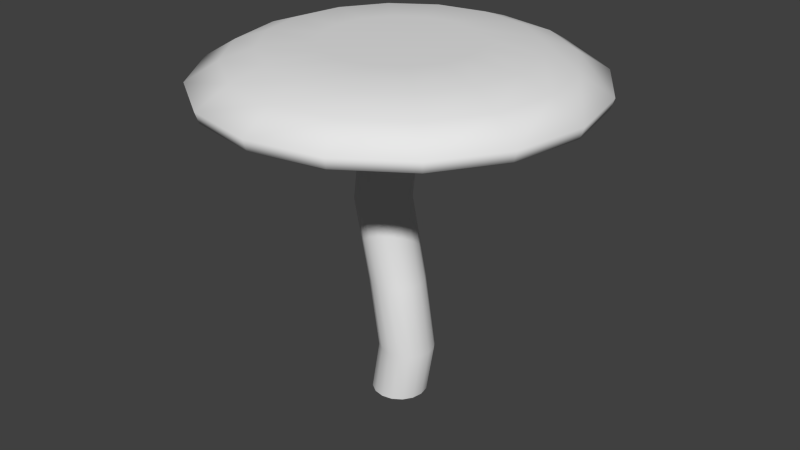 # Source: Mushroom_Small.blend  (saved by Blender 2.76.0; exported with 4.5.12 LTS)
import bpy
from mathutils import Matrix  # noqa: F401  (used for matrix-valued properties, if any)

bpy.ops.wm.read_factory_settings(use_empty=True)
scene = bpy.context.scene
scene.name = 'Scene'

# ---- collections
col_collection_1 = bpy.data.collections.new('Collection 1'); scene.collection.children.link(col_collection_1)

# ---- world
world_world = bpy.data.worlds.new('World'); scene.world = world_world
world_world.color = (0.05088, 0.05088, 0.05088)
world_world.use_sun_shadow = False
world_world.sun_shadow_jitter_overblur = 0.0
world_world.cycles.sampling_method = 'MANUAL'
world_world.cycles.sample_map_resolution = 256

# ---- meshes
me_cylinder = bpy.data.meshes.new('Cylinder')
me_cylinder.from_pydata([(1.173e-08, 0.04164, -0.008232), (-1.274e-09, 0.2842, 0.4868), (0.01594, 0.03847, -0.008232), (0.1088, 0.2626, 0.4868), (0.02945, 0.02945, -0.008232), (0.201, 0.201, 0.4868), (0.03847, 0.01594, -0.008232), (0.2626, 0.1088, 0.4868), (0.04164, 5.084e-10, -0.008232), (0.2842, -1.281e-08, 0.4868), (0.03847, -0.01594, -0.008232), (0.2626, -0.1088, 0.4868), (0.02945, -0.02945, -0.008232), (0.201, -0.201, 0.4868), (0.01594, -0.03847, -0.008232), (0.1088, -0.2626, 0.4868), (1.801e-08, -0.04164, -0.008232), (4.164e-08, -0.2842, 0.4868), (-0.01594, -0.03847, -0.008232), (-0.1088, -0.2626, 0.4868), (-0.02945, -0.02945, -0.008232), (-0.201, -0.201, 0.4868), (-0.03847, -0.01594, -0.008232), (-0.2626, -0.1088, 0.4868), (-0.04164, 2.825e-09, -0.008232), (-0.2842, 3.007e-09, 0.4868), (-0.03847, 0.01594, -0.008232), (-0.2626, 0.1088, 0.4868), (-0.02945, 0.02945, -0.008232), (-0.201, 0.201, 0.4868), (-0.01594, 0.03847, -0.008232), (-0.1088, 0.2626, 0.4868), (0.0, 0.25, 0.4611), (0.09567, 0.231, 0.4611), (0.1768, 0.1768, 0.4611), (0.231, 0.09567, 0.4611), (0.25, -1.093e-08, 0.4611), (0.231, -0.09567, 0.4611), (0.1768, -0.1768, 0.4611), (0.09567, -0.231, 0.4611), (3.775e-08, -0.25, 0.4611), (-0.09567, -0.231, 0.4611), (-0.1768, -0.1768, 0.4611), (-0.231, -0.09567, 0.4611), (-0.25, 2.981e-09, 0.4611), (-0.231, 0.09567, 0.4611), (-0.1768, 0.1768, 0.4611), (-0.09567, 0.231, 0.4611), (0.01594, 0.03847, 0.4751), (0.02945, 0.02945, 0.4751), (0.03847, 0.01594, 0.4751), (0.04164, 5.084e-10, 0.4751), (0.03847, -0.01594, 0.4751), (0.02945, -0.02945, 0.4751), (0.01594, -0.03847, 0.4751), (1.801e-08, -0.04164, 0.4751), (-0.01594, -0.03847, 0.4751), (-0.02945, -0.02945, 0.4751), (-0.03847, -0.01594, 0.4751), (-0.04164, 2.825e-09, 0.4751), (-0.03847, 0.01594, 0.4751), (-0.02945, 0.02945, 0.4751), (-0.01594, 0.03847, 0.4751), (1.173e-08, 0.04164, 0.4751), (8.536e-10, 0.2374, 0.5152), (0.09084, 0.2193, 0.5152), (0.1679, 0.1679, 0.5152), (0.2193, 0.09084, 0.5152), (0.2374, -1.07e-08, 0.5152), (0.2193, -0.09084, 0.5152), (0.1679, -0.1679, 0.5152), (0.09084, -0.2193, 0.5152), (3.67e-08, -0.2374, 0.5152), (-0.09084, -0.2193, 0.5152), (-0.1679, -0.1679, 0.5152), (-0.2193, -0.09084, 0.5152), (-0.2374, 2.511e-09, 0.5152), (-0.2193, 0.09084, 0.5152), (-0.1679, 0.1679, 0.5152), (-0.09084, 0.2193, 0.5152), (3.982e-09, 0.1893, 0.5317), (0.07244, 0.1749, 0.5317), (0.1339, 0.1339, 0.5317), (0.1749, 0.07244, 0.5317), (0.1893, -7.963e-09, 0.5317), (0.1749, -0.07244, 0.5317), (0.1339, -0.1339, 0.5317), (0.07244, -0.1749, 0.5317), (3.257e-08, -0.1893, 0.5317), (-0.07244, -0.1749, 0.5317), (-0.1339, -0.1339, 0.5317), (-0.1749, -0.07244, 0.5317), (-0.1893, 2.569e-09, 0.5317), (-0.1749, 0.07244, 0.5317), (-0.1339, 0.1339, 0.5317), (-0.07244, 0.1749, 0.5317), (1.17e-08, 0.1098, 0.5363), (0.04202, 0.1015, 0.5363), (0.07765, 0.07765, 0.5363), (0.1015, 0.04202, 0.5363), (0.1098, -4.228e-09, 0.5363), (0.1015, -0.04202, 0.5363), (0.07765, -0.07765, 0.5363), (0.04202, -0.1015, 0.5363), (2.828e-08, -0.1098, 0.5363), (-0.04202, -0.1015, 0.5363), (-0.07765, -0.07765, 0.5363), (-0.1015, -0.04202, 0.5363), (-0.1098, 1.881e-09, 0.5363), (-0.1015, 0.04202, 0.5363), (-0.07765, 0.07765, 0.5363), (-0.04202, 0.1015, 0.5363), (2.084e-08, 0.0, 0.5363), (-0.003397, 0.03847, 0.3921), (0.01011, 0.02945, 0.3921), (0.01914, 0.01594, 0.3921), (0.02231, 5.084e-10, 0.3921), (0.01914, -0.01594, 0.3921), (0.01011, -0.02945, 0.3921), (-0.003397, -0.03847, 0.3921), (-0.01933, -0.04164, 0.3921), (-0.03527, -0.03847, 0.3921), (-0.04878, -0.02945, 0.3921), (-0.05781, -0.01594, 0.3921), (-0.06097, 2.825e-09, 0.3921), (-0.05781, 0.01594, 0.3921), (-0.04878, 0.02945, 0.3921), (-0.03527, 0.03847, 0.3921), (-0.01933, 0.04164, 0.3921), (-0.01459, 0.03847, 0.2995), (-0.001078, 0.02945, 0.2995), (0.007949, 0.01594, 0.2995), (0.01112, 5.084e-10, 0.2995), (0.007949, -0.01594, 0.2995), (-0.001078, -0.02945, 0.2995), (-0.01459, -0.03847, 0.2995), (-0.03052, -0.04164, 0.2995), (-0.04646, -0.03847, 0.2995), (-0.05997, -0.02945, 0.2995), (-0.069, -0.01594, 0.2995), (-0.07217, 2.825e-09, 0.2995), (-0.069, 0.01594, 0.2995), (-0.05997, 0.02945, 0.2995), (-0.04646, 0.03847, 0.2995), (-0.03052, 0.04164, 0.2995), (0.0113, 0.03847, 0.1795), (0.02481, 0.02945, 0.1795), (0.03384, 0.01594, 0.1795), (0.03701, 5.084e-10, 0.1795), (0.03384, -0.01594, 0.1795), (0.02481, -0.02945, 0.1795), (0.0113, -0.03847, 0.1795), (-0.004633, -0.04164, 0.1795), (-0.02057, -0.03847, 0.1795), (-0.03408, -0.02945, 0.1795), (-0.0431, -0.01594, 0.1795), (-0.04627, 2.825e-09, 0.1795), (-0.0431, 0.01594, 0.1795), (-0.03408, 0.02945, 0.1795), (-0.02057, 0.03847, 0.1795), (-0.004633, 0.04164, 0.1795), (0.02978, 0.03847, 0.07249), (0.04329, 0.02945, 0.07249), (0.05232, 0.01594, 0.07249), (0.05549, 5.084e-10, 0.07249), (0.05232, -0.01594, 0.07249), (0.04329, -0.02945, 0.07249), (0.02978, -0.03847, 0.07249), (0.01385, -0.04164, 0.07249), (-0.002087, -0.03847, 0.07249), (-0.0156, -0.02945, 0.07249), (-0.02462, -0.01594, 0.07249), (-0.02779, 2.825e-09, 0.07249), (-0.02462, 0.01594, 0.07249), (-0.0156, 0.02945, 0.07249), (-0.002086, 0.03847, 0.07249), (0.01385, 0.04164, 0.07249), (-1.765e-09, 0.2788, 0.4705), (0.1067, 0.2576, 0.4705), (0.1971, 0.1971, 0.4705), (0.2576, 0.1067, 0.4705), (0.2788, -1.259e-08, 0.4705), (0.2576, -0.1067, 0.4705), (0.1971, -0.1971, 0.4705), (0.1067, -0.2576, 0.4705), (4.033e-08, -0.2788, 0.4705), (-0.1067, -0.2576, 0.4705), (-0.1971, -0.1971, 0.4705), (-0.2576, -0.1067, 0.4705), (-0.2788, 2.921e-09, 0.4705), (-0.2576, 0.1067, 0.4705), (-0.1971, 0.1971, 0.4705), (-0.1067, 0.2576, 0.4705)], [], [(177, 1, 3, 178), (178, 3, 5, 179), (179, 5, 7, 180), (180, 7, 9, 181), (181, 9, 11, 182), (182, 11, 13, 183), (183, 13, 15, 184), (184, 15, 17, 185), (185, 17, 19, 186), (186, 19, 21, 187), (187, 21, 23, 188), (188, 23, 25, 189), (189, 25, 27, 190), (190, 27, 29, 191), (192, 31, 1, 177), (191, 29, 31, 192), (61, 46, 47, 62), (62, 47, 32, 63), (60, 45, 46, 61), (59, 44, 45, 60), (58, 43, 44, 59), (57, 42, 43, 58), (56, 41, 42, 57), (55, 40, 41, 56), (54, 39, 40, 55), (53, 38, 39, 54), (52, 37, 38, 53), (51, 36, 37, 52), (50, 35, 36, 51), (49, 34, 35, 50), (48, 33, 34, 49), (63, 32, 33, 48), (128, 63, 48, 113), (113, 48, 49, 114), (114, 49, 50, 115), (115, 50, 51, 116), (116, 51, 52, 117), (117, 52, 53, 118), (118, 53, 54, 119), (119, 54, 55, 120), (120, 55, 56, 121), (121, 56, 57, 122), (122, 57, 58, 123), (123, 58, 59, 124), (124, 59, 60, 125), (125, 60, 61, 126), (127, 62, 63, 128), (126, 61, 62, 127), (13, 11, 69, 70), (23, 21, 74, 75), (1, 31, 79, 64), (9, 7, 67, 68), (19, 17, 72, 73), (29, 27, 77, 78), (5, 3, 65, 66), (15, 13, 70, 71), (25, 23, 75, 76), (11, 9, 68, 69), (21, 19, 73, 74), (31, 29, 78, 79), (7, 5, 66, 67), (17, 15, 71, 72), (3, 1, 64, 65), (27, 25, 76, 77), (73, 72, 88, 89), (66, 65, 81, 82), (74, 73, 89, 90), (67, 66, 82, 83), (75, 74, 90, 91), (68, 67, 83, 84), (76, 75, 91, 92), (69, 68, 84, 85), (77, 76, 92, 93), (70, 69, 85, 86), (78, 77, 93, 94), (71, 70, 86, 87), (79, 78, 94, 95), (72, 71, 87, 88), (65, 64, 80, 81), (64, 79, 95, 80), (94, 93, 109, 110), (87, 86, 102, 103), (95, 94, 110, 111), (88, 87, 103, 104), (81, 80, 96, 97), (80, 95, 111, 96), (89, 88, 104, 105), (82, 81, 97, 98), (90, 89, 105, 106), (83, 82, 98, 99), (91, 90, 106, 107), (84, 83, 99, 100), (92, 91, 107, 108), (85, 84, 100, 101), (93, 92, 108, 109), (86, 85, 101, 102), (108, 107, 112), (101, 100, 112), (109, 108, 112), (102, 101, 112), (110, 109, 112), (103, 102, 112), (111, 110, 112), (104, 103, 112), (97, 96, 112), (96, 111, 112), (105, 104, 112), (98, 97, 112), (106, 105, 112), (99, 98, 112), (107, 106, 112), (100, 99, 112), (142, 126, 127, 143), (143, 127, 128, 144), (141, 125, 126, 142), (140, 124, 125, 141), (139, 123, 124, 140), (138, 122, 123, 139), (137, 121, 122, 138), (136, 120, 121, 137), (135, 119, 120, 136), (134, 118, 119, 135), (133, 117, 118, 134), (132, 116, 117, 133), (131, 115, 116, 132), (130, 114, 115, 131), (129, 113, 114, 130), (144, 128, 113, 129), (160, 144, 129, 145), (145, 129, 130, 146), (146, 130, 131, 147), (147, 131, 132, 148), (148, 132, 133, 149), (149, 133, 134, 150), (150, 134, 135, 151), (151, 135, 136, 152), (152, 136, 137, 153), (153, 137, 138, 154), (154, 138, 139, 155), (155, 139, 140, 156), (156, 140, 141, 157), (157, 141, 142, 158), (159, 143, 144, 160), (158, 142, 143, 159), (174, 158, 159, 175), (175, 159, 160, 176), (173, 157, 158, 174), (172, 156, 157, 173), (171, 155, 156, 172), (170, 154, 155, 171), (169, 153, 154, 170), (168, 152, 153, 169), (167, 151, 152, 168), (166, 150, 151, 167), (165, 149, 150, 166), (164, 148, 149, 165), (163, 147, 148, 164), (162, 146, 147, 163), (161, 145, 146, 162), (176, 160, 145, 161), (0, 176, 161, 2), (2, 161, 162, 4), (4, 162, 163, 6), (6, 163, 164, 8), (8, 164, 165, 10), (10, 165, 166, 12), (12, 166, 167, 14), (14, 167, 168, 16), (16, 168, 169, 18), (18, 169, 170, 20), (20, 170, 171, 22), (22, 171, 172, 24), (24, 172, 173, 26), (26, 173, 174, 28), (30, 175, 176, 0), (28, 174, 175, 30), (46, 191, 192, 47), (47, 192, 177, 32), (45, 190, 191, 46), (44, 189, 190, 45), (43, 188, 189, 44), (42, 187, 188, 43), (41, 186, 187, 42), (40, 185, 186, 41), (39, 184, 185, 40), (38, 183, 184, 39), (37, 182, 183, 38), (36, 181, 182, 37), (35, 180, 181, 36), (34, 179, 180, 35), (33, 178, 179, 34), (32, 177, 178, 33)])
me_cylinder.polygons.foreach_set('use_smooth', [True] * 192)
_uv = me_cylinder.uv_layers.new(name='UVMap')
_uv.uv.foreach_set('vector', [0.3852, 0.05138, 0.394, 0.03841, 0.4647, 0.1091, 0.4516, 0.1177, 0.4516, 0.1177, 0.4647, 0.1091, 0.503, 0.2015, 0.4876, 0.2045, 0.4876, 0.2045, 0.503, 0.2015, 0.503, 0.3016, 0.4876, 0.2984, 0.4876, 0.2984, 0.503, 0.3016, 0.4647, 0.394, 0.4517, 0.3852, 0.4517, 0.3852, 0.4647, 0.394, 0.394, 0.4647, 0.3854, 0.4516, 0.3854, 0.4516, 0.394, 0.4647, 0.3016, 0.503, 0.2986, 0.4876, 0.2986, 0.4876, 0.3016, 0.503, 0.2015, 0.503, 0.2047, 0.4876, 0.2047, 0.4876, 0.2015, 0.503, 0.1091, 0.4647, 0.1179, 0.4517, 0.1179, 0.4517, 0.1091, 0.4647, 0.03841, 0.394, 0.0515, 0.3854, 0.0515, 0.3854, 0.03841, 0.394, 0.0001317, 0.3016, 0.01553, 0.2986, 0.01553, 0.2986, 0.0001317, 0.3016, 0.000132, 0.2015, 0.01548, 0.2047, 0.01548, 0.2047, 0.000132, 0.2015, 0.03841, 0.1091, 0.05138, 0.1179, 0.05138, 0.1179, 0.03841, 0.1091, 0.1091, 0.03841, 0.1177, 0.05151, 0.1177, 0.05151, 0.1091, 0.03841, 0.2015, 0.0001328, 0.2045, 0.01553, 0.2984, 0.01548, 0.3016, 0.0001317, 0.394, 0.03841, 0.3852, 0.05138, 0.2045, 0.01553, 0.2015, 0.0001328, 0.3016, 0.0001317, 0.2984, 0.01548, 0.2445, 0.2166, 0.2095, 0.04152, 0.2931, 0.04143, 0.2585, 0.2165, 0.2585, 0.2165, 0.2931, 0.04143, 0.3704, 0.07334, 0.2713, 0.2219, 0.2317, 0.2219, 0.1324, 0.07359, 0.2095, 0.04152, 0.2445, 0.2166, 0.2219, 0.2318, 0.07334, 0.1327, 0.1324, 0.07359, 0.2317, 0.2219, 0.2165, 0.2447, 0.04143, 0.21, 0.07334, 0.1327, 0.2219, 0.2318, 0.2166, 0.2586, 0.04152, 0.2936, 0.04143, 0.21, 0.2165, 0.2447, 0.2219, 0.2714, 0.07359, 0.3707, 0.04152, 0.2936, 0.2166, 0.2586, 0.2318, 0.2813, 0.1327, 0.4298, 0.07359, 0.3707, 0.2219, 0.2714, 0.2447, 0.2866, 0.21, 0.4617, 0.1327, 0.4298, 0.2318, 0.2813, 0.2586, 0.2865, 0.2936, 0.4616, 0.21, 0.4617, 0.2447, 0.2866, 0.2714, 0.2812, 0.3707, 0.4295, 0.2936, 0.4616, 0.2586, 0.2865, 0.2813, 0.2713, 0.4298, 0.3704, 0.3707, 0.4295, 0.2714, 0.2812, 0.2866, 0.2585, 0.4617, 0.2931, 0.4298, 0.3704, 0.2813, 0.2713, 0.2865, 0.2445, 0.4616, 0.2095, 0.4617, 0.2931, 0.2866, 0.2585, 0.2812, 0.2317, 0.4295, 0.1324, 0.4616, 0.2095, 0.2865, 0.2445, 0.2713, 0.2219, 0.3704, 0.07334, 0.4295, 0.1324, 0.2812, 0.2317, 0.8931, 0.1881, 0.9672, 0.1923, 0.9695, 0.2065, 0.8949, 0.2018, 0.8949, 0.2018, 0.9695, 0.2065, 0.9712, 0.2208, 0.8962, 0.2158, 0.8962, 0.2158, 0.9712, 0.2208, 0.972, 0.235, 0.8968, 0.2299, 0.8968, 0.2299, 0.972, 0.235, 0.9717, 0.2494, 0.8965, 0.2443, 0.8964, 0.02502, 0.9717, 0.01988, 0.972, 0.03425, 0.8968, 0.03937, 0.8968, 0.03937, 0.972, 0.03425, 0.9712, 0.04852, 0.8963, 0.05353, 0.8963, 0.05353, 0.9712, 0.04852, 0.9695, 0.06273, 0.895, 0.06747, 0.895, 0.06747, 0.9695, 0.06273, 0.9672, 0.07692, 0.8933, 0.08119, 0.8933, 0.08119, 0.9672, 0.07692, 0.9649, 0.09116, 0.8916, 0.09471, 0.8916, 0.09471, 0.9649, 0.09116, 0.963, 0.1055, 0.8901, 0.1081, 0.8901, 0.1081, 0.963, 0.1055, 0.9617, 0.12, 0.8891, 0.1213, 0.8891, 0.1213, 0.9617, 0.12, 0.9614, 0.1346, 0.8886, 0.1346, 0.8886, 0.1346, 0.9614, 0.1346, 0.9617, 0.1492, 0.889, 0.1478, 0.889, 0.1478, 0.9617, 0.1492, 0.963, 0.1637, 0.89, 0.1611, 0.8914, 0.1745, 0.9649, 0.1781, 0.9672, 0.1923, 0.8931, 0.1881, 0.89, 0.1611, 0.963, 0.1637, 0.9649, 0.1781, 0.8914, 0.1745, 0.9938, 0.6115, 0.9938, 0.7366, 0.9339, 0.725, 0.934, 0.6237, 0.5013, 0.4075, 0.6169, 0.3596, 0.6291, 0.4195, 0.5355, 0.4581, 0.5013, 0.9406, 0.4129, 0.8521, 0.4635, 0.818, 0.535, 0.8896, 0.9459, 0.8521, 0.8575, 0.9406, 0.8233, 0.89, 0.895, 0.8185, 0.7419, 0.3596, 0.8575, 0.4075, 0.8238, 0.4584, 0.7303, 0.4196, 0.365, 0.7366, 0.365, 0.6115, 0.4249, 0.6231, 0.4248, 0.7244, 0.7419, 0.9885, 0.6169, 0.9885, 0.6285, 0.9285, 0.7297, 0.9286, 0.9459, 0.4959, 0.9938, 0.6115, 0.934, 0.6237, 0.8953, 0.5301, 0.4129, 0.4959, 0.5013, 0.4075, 0.5355, 0.4581, 0.4638, 0.5296, 0.9938, 0.7366, 0.9459, 0.8521, 0.895, 0.8185, 0.9339, 0.725, 0.6169, 0.3596, 0.7419, 0.3596, 0.7303, 0.4196, 0.6291, 0.4195, 0.4129, 0.8521, 0.365, 0.7366, 0.4248, 0.7244, 0.4635, 0.818, 0.8575, 0.9406, 0.7419, 0.9885, 0.7297, 0.9286, 0.8233, 0.89, 0.8575, 0.4075, 0.9459, 0.4959, 0.8953, 0.5301, 0.8238, 0.4584, 0.6169, 0.9885, 0.5013, 0.9406, 0.535, 0.8896, 0.6285, 0.9285, 0.365, 0.6115, 0.4129, 0.4959, 0.4638, 0.5296, 0.4249, 0.6231, 0.7303, 0.4196, 0.8238, 0.4584, 0.7932, 0.5045, 0.7197, 0.4739, 0.7297, 0.9286, 0.6285, 0.9285, 0.6391, 0.8742, 0.7188, 0.8744, 0.6291, 0.4195, 0.7303, 0.4196, 0.7197, 0.4739, 0.64, 0.4737, 0.8233, 0.89, 0.7297, 0.9286, 0.7188, 0.8744, 0.7925, 0.844, 0.5355, 0.4581, 0.6291, 0.4195, 0.64, 0.4737, 0.5663, 0.504, 0.895, 0.8185, 0.8233, 0.89, 0.7925, 0.844, 0.8489, 0.7878, 0.4638, 0.5296, 0.5355, 0.4581, 0.5663, 0.504, 0.5099, 0.5603, 0.9339, 0.725, 0.895, 0.8185, 0.8489, 0.7878, 0.8796, 0.7143, 0.4249, 0.6231, 0.4638, 0.5296, 0.5099, 0.5603, 0.4792, 0.6338, 0.934, 0.6237, 0.9339, 0.725, 0.8796, 0.7143, 0.8797, 0.6346, 0.4248, 0.7244, 0.4249, 0.6231, 0.4792, 0.6338, 0.4791, 0.7134, 0.8953, 0.5301, 0.934, 0.6237, 0.8797, 0.6346, 0.8494, 0.561, 0.4635, 0.818, 0.4248, 0.7244, 0.4791, 0.7134, 0.5094, 0.7871, 0.8238, 0.4584, 0.8953, 0.5301, 0.8494, 0.561, 0.7932, 0.5045, 0.6285, 0.9285, 0.535, 0.8896, 0.5656, 0.8436, 0.6391, 0.8742, 0.535, 0.8896, 0.4635, 0.818, 0.5094, 0.7871, 0.5656, 0.8436, 0.4791, 0.7134, 0.4792, 0.6338, 0.5633, 0.6506, 0.5632, 0.6968, 0.8494, 0.561, 0.8797, 0.6346, 0.7956, 0.6513, 0.778, 0.6085, 0.5094, 0.7871, 0.4791, 0.7134, 0.5632, 0.6968, 0.5808, 0.7396, 0.7932, 0.5045, 0.8494, 0.561, 0.778, 0.6085, 0.7454, 0.5758, 0.6391, 0.8742, 0.5656, 0.8436, 0.6134, 0.7723, 0.656, 0.7901, 0.5656, 0.8436, 0.5094, 0.7871, 0.5808, 0.7396, 0.6134, 0.7723, 0.7197, 0.4739, 0.7932, 0.5045, 0.7454, 0.5758, 0.7028, 0.558, 0.7188, 0.8744, 0.6391, 0.8742, 0.656, 0.7901, 0.7022, 0.7902, 0.64, 0.4737, 0.7197, 0.4739, 0.7028, 0.558, 0.6566, 0.5579, 0.7925, 0.844, 0.7188, 0.8744, 0.7022, 0.7902, 0.7449, 0.7727, 0.5663, 0.504, 0.64, 0.4737, 0.6566, 0.5579, 0.6139, 0.5754, 0.8489, 0.7878, 0.7925, 0.844, 0.7449, 0.7727, 0.7777, 0.7401, 0.5099, 0.5603, 0.5663, 0.504, 0.6139, 0.5754, 0.5811, 0.608, 0.8796, 0.7143, 0.8489, 0.7878, 0.7777, 0.7401, 0.7955, 0.6974, 0.4792, 0.6338, 0.5099, 0.5603, 0.5811, 0.608, 0.5633, 0.6506, 0.8797, 0.6346, 0.8796, 0.7143, 0.7955, 0.6974, 0.7956, 0.6513, 0.5811, 0.608, 0.6139, 0.5754, 0.6794, 0.674, 0.7955, 0.6974, 0.7777, 0.7401, 0.6794, 0.674, 0.5633, 0.6506, 0.5811, 0.608, 0.6794, 0.674, 0.7956, 0.6513, 0.7955, 0.6974, 0.6794, 0.674, 0.5632, 0.6968, 0.5633, 0.6506, 0.6794, 0.674, 0.778, 0.6085, 0.7956, 0.6513, 0.6794, 0.674, 0.5808, 0.7396, 0.5632, 0.6968, 0.6794, 0.674, 0.7454, 0.5758, 0.778, 0.6085, 0.6794, 0.674, 0.656, 0.7901, 0.6134, 0.7723, 0.6794, 0.674, 0.6134, 0.7723, 0.5808, 0.7396, 0.6794, 0.674, 0.7028, 0.558, 0.7454, 0.5758, 0.6794, 0.674, 0.7022, 0.7902, 0.656, 0.7901, 0.6794, 0.674, 0.6566, 0.5579, 0.7028, 0.558, 0.6794, 0.674, 0.7449, 0.7727, 0.7022, 0.7902, 0.6794, 0.674, 0.6139, 0.5754, 0.6566, 0.5579, 0.6794, 0.674, 0.7777, 0.7401, 0.7449, 0.7727, 0.6794, 0.674, 0.8164, 0.1592, 0.89, 0.1611, 0.8914, 0.1745, 0.8161, 0.1717, 0.8161, 0.1717, 0.8914, 0.1745, 0.8931, 0.1881, 0.8156, 0.1847, 0.8165, 0.1468, 0.889, 0.1478, 0.89, 0.1611, 0.8164, 0.1592, 0.8166, 0.1347, 0.8886, 0.1346, 0.889, 0.1478, 0.8165, 0.1468, 0.8166, 0.1225, 0.8891, 0.1213, 0.8886, 0.1346, 0.8166, 0.1347, 0.8166, 0.1102, 0.8901, 0.1081, 0.8891, 0.1213, 0.8166, 0.1225, 0.8163, 0.09761, 0.8916, 0.09471, 0.8901, 0.1081, 0.8166, 0.1102, 0.8158, 0.0846, 0.8933, 0.08119, 0.8916, 0.09471, 0.8163, 0.09761, 0.8153, 0.07115, 0.895, 0.06747, 0.8933, 0.08119, 0.8158, 0.0846, 0.8149, 0.05726, 0.8963, 0.05353, 0.895, 0.06747, 0.8153, 0.07115, 0.8143, 0.04302, 0.8968, 0.03937, 0.8963, 0.05353, 0.8149, 0.05726, 0.8142, 0.02879, 0.8964, 0.02502, 0.8968, 0.03937, 0.8143, 0.04302, 0.8144, 0.2262, 0.8968, 0.2299, 0.8965, 0.2443, 0.8144, 0.2404, 0.8147, 0.212, 0.8962, 0.2158, 0.8968, 0.2299, 0.8144, 0.2262, 0.8151, 0.1981, 0.8949, 0.2018, 0.8962, 0.2158, 0.8147, 0.212, 0.8156, 0.1847, 0.8931, 0.1881, 0.8949, 0.2018, 0.8151, 0.1981, 0.712, 0.1912, 0.8156, 0.1847, 0.8151, 0.1981, 0.7101, 0.2052, 0.7101, 0.2052, 0.8151, 0.1981, 0.8147, 0.212, 0.7087, 0.2191, 0.7087, 0.2191, 0.8147, 0.212, 0.8144, 0.2262, 0.7081, 0.2331, 0.7081, 0.2331, 0.8144, 0.2262, 0.8144, 0.2404, 0.7083, 0.2472, 0.7081, 0.02216, 0.8142, 0.02879, 0.8143, 0.04302, 0.7078, 0.03629, 0.7078, 0.03629, 0.8143, 0.04302, 0.8149, 0.05726, 0.7085, 0.05029, 0.7085, 0.05029, 0.8149, 0.05726, 0.8153, 0.07115, 0.7099, 0.06431, 0.7099, 0.06431, 0.8153, 0.07115, 0.8158, 0.0846, 0.7119, 0.07833, 0.7119, 0.07833, 0.8158, 0.0846, 0.8163, 0.09761, 0.7139, 0.09238, 0.7139, 0.09238, 0.8163, 0.09761, 0.8166, 0.1102, 0.7157, 0.1065, 0.7157, 0.1065, 0.8166, 0.1102, 0.8166, 0.1225, 0.7169, 0.1206, 0.7169, 0.1206, 0.8166, 0.1225, 0.8166, 0.1347, 0.7173, 0.1348, 0.7173, 0.1348, 0.8166, 0.1347, 0.8165, 0.1468, 0.717, 0.149, 0.717, 0.149, 0.8165, 0.1468, 0.8164, 0.1592, 0.7158, 0.1631, 0.714, 0.1772, 0.8161, 0.1717, 0.8156, 0.1847, 0.712, 0.1912, 0.7158, 0.1631, 0.8164, 0.1592, 0.8161, 0.1717, 0.714, 0.1772, 0.6166, 0.1662, 0.7158, 0.1631, 0.714, 0.1772, 0.6164, 0.1813, 0.6164, 0.1813, 0.714, 0.1772, 0.712, 0.1912, 0.6162, 0.196, 0.6168, 0.1506, 0.717, 0.149, 0.7158, 0.1631, 0.6166, 0.1662, 0.6167, 0.1348, 0.7173, 0.1348, 0.717, 0.149, 0.6168, 0.1506, 0.6166, 0.119, 0.7169, 0.1206, 0.7173, 0.1348, 0.6167, 0.1348, 0.6162, 0.1034, 0.7157, 0.1065, 0.7169, 0.1206, 0.6166, 0.119, 0.6159, 0.08822, 0.7139, 0.09238, 0.7157, 0.1065, 0.6162, 0.1034, 0.6157, 0.07353, 0.7119, 0.07833, 0.7139, 0.09238, 0.6159, 0.08822, 0.6154, 0.05927, 0.7099, 0.06431, 0.7119, 0.07833, 0.6157, 0.07353, 0.6152, 0.04531, 0.7085, 0.05029, 0.7099, 0.06431, 0.6154, 0.05927, 0.6152, 0.03153, 0.7078, 0.03629, 0.7085, 0.05029, 0.6152, 0.04531, 0.6149, 0.0177, 0.7081, 0.02216, 0.7078, 0.03629, 0.6152, 0.03153, 0.6153, 0.2381, 0.7081, 0.2331, 0.7083, 0.2472, 0.615, 0.2519, 0.6156, 0.2242, 0.7087, 0.2191, 0.7081, 0.2331, 0.6153, 0.2381, 0.6159, 0.2103, 0.7101, 0.2052, 0.7087, 0.2191, 0.6156, 0.2242, 0.6162, 0.196, 0.712, 0.1912, 0.7101, 0.2052, 0.6159, 0.2103, 0.5451, 0.1893, 0.6162, 0.196, 0.6159, 0.2103, 0.546, 0.2031, 0.546, 0.2031, 0.6159, 0.2103, 0.6156, 0.2242, 0.5465, 0.217, 0.5465, 0.217, 0.6156, 0.2242, 0.6153, 0.2381, 0.5463, 0.231, 0.5463, 0.231, 0.6153, 0.2381, 0.615, 0.2519, 0.5454, 0.2451, 0.5451, 0.0247, 0.6149, 0.0177, 0.6152, 0.03153, 0.5461, 0.03876, 0.5461, 0.03876, 0.6152, 0.03153, 0.6152, 0.04531, 0.5462, 0.05273, 0.5462, 0.05273, 0.6152, 0.04531, 0.6154, 0.05927, 0.5458, 0.06662, 0.5458, 0.06662, 0.6154, 0.05927, 0.6157, 0.07353, 0.5449, 0.08038, 0.5449, 0.08038, 0.6157, 0.07353, 0.6159, 0.08822, 0.5437, 0.09399, 0.5437, 0.09399, 0.6159, 0.08822, 0.6162, 0.1034, 0.5426, 0.1075, 0.5426, 0.1075, 0.6162, 0.1034, 0.6166, 0.119, 0.5418, 0.1211, 0.5418, 0.1211, 0.6166, 0.119, 0.6167, 0.1348, 0.5415, 0.1348, 0.5415, 0.1348, 0.6167, 0.1348, 0.6168, 0.1506, 0.5419, 0.1484, 0.5419, 0.1484, 0.6168, 0.1506, 0.6166, 0.1662, 0.5427, 0.162, 0.5439, 0.1756, 0.6164, 0.1813, 0.6162, 0.196, 0.5451, 0.1893, 0.5427, 0.162, 0.6166, 0.1662, 0.6164, 0.1813, 0.5439, 0.1756, 0.2095, 0.04152, 0.2045, 0.01553, 0.2984, 0.01548, 0.2931, 0.04143, 0.2931, 0.04143, 0.2984, 0.01548, 0.3852, 0.05138, 0.3704, 0.07334, 0.1324, 0.07359, 0.1177, 0.05151, 0.2045, 0.01553, 0.2095, 0.04152, 0.07334, 0.1327, 0.05138, 0.1179, 0.1177, 0.05151, 0.1324, 0.07359, 0.04143, 0.21, 0.01548, 0.2047, 0.05138, 0.1179, 0.07334, 0.1327, 0.04152, 0.2936, 0.01553, 0.2986, 0.01548, 0.2047, 0.04143, 0.21, 0.07359, 0.3707, 0.0515, 0.3854, 0.01553, 0.2986, 0.04152, 0.2936, 0.1327, 0.4298, 0.1179, 0.4517, 0.0515, 0.3854, 0.07359, 0.3707, 0.21, 0.4617, 0.2047, 0.4876, 0.1179, 0.4517, 0.1327, 0.4298, 0.2936, 0.4616, 0.2986, 0.4876, 0.2047, 0.4876, 0.21, 0.4617, 0.3707, 0.4295, 0.3854, 0.4516, 0.2986, 0.4876, 0.2936, 0.4616, 0.4298, 0.3704, 0.4517, 0.3852, 0.3854, 0.4516, 0.3707, 0.4295, 0.4617, 0.2931, 0.4876, 0.2984, 0.4517, 0.3852, 0.4298, 0.3704, 0.4616, 0.2095, 0.4876, 0.2045, 0.4876, 0.2984, 0.4617, 0.2931, 0.4295, 0.1324, 0.4516, 0.1177, 0.4876, 0.2045, 0.4616, 0.2095, 0.3704, 0.07334, 0.3852, 0.05138, 0.4516, 0.1177, 0.4295, 0.1324])
me_cylinder.use_remesh_preserve_volume = False
me_cylinder.use_remesh_preserve_attributes = False
me_cylinder.use_mirror_vertex_groups = False
me_cylinder.update()

# ---- objects
ob_cylinder = bpy.data.objects.new('Cylinder', me_cylinder)

# ---- transforms, parenting, visibility, modifiers, constraints
ob_cylinder.location = (0.0, 0.0, 0.0)
ob_cylinder.lineart.crease_threshold = 0.0

# ---- collection membership
col_collection_1.objects.link(ob_cylinder)

# ---- scene / render settings (as saved in the file)
scene.frame_start = 1; scene.frame_end = 250; scene.frame_set(1)
scene.render.engine = 'BLENDER_EEVEE_NEXT'
scene.render.resolution_percentage = 50
scene.render.dither_intensity = 0.0
scene.cycles.use_denoising = False
scene.cycles.samples = 10
scene.cycles.sampling_pattern = 'TABULATED_SOBOL'
scene.cycles.light_sampling_threshold = 0.0
scene.cycles.use_adaptive_sampling = False
scene.cycles.use_light_tree = False
scene.cycles.blur_glossy = 0.0
scene.cycles.pixel_filter_type = 'GAUSSIAN'
scene.cycles.sample_clamp_indirect = 0.0
scene.view_settings.view_transform = 'Standard'
bpy.context.view_layer.update()

# ---- added for rendering (the .blend has no active camera and no usable light): camera, sun
cam_auto = bpy.data.cameras.new('AutoCamera')
cam_auto.lens = 50.0
cam_auto.sensor_width = 36.0
cam_auto.clip_end = 1000.0
ob_auto_camera = bpy.data.objects.new('AutoCamera', cam_auto)
scene.collection.objects.link(ob_auto_camera)
ob_auto_camera.location = (0.898334, -1.078, 0.982707)
ob_auto_camera.rotation_euler = (1.09748, -7.21219e-08, 0.694738)
scene.camera = ob_auto_camera
light_auto_sun = bpy.data.lights.new('AutoSun', 'SUN')
light_auto_sun.energy = 3.0
light_auto_sun.angle = 0.0523599
ob_auto_sun = bpy.data.objects.new('AutoSun', light_auto_sun)
scene.collection.objects.link(ob_auto_sun)
ob_auto_sun.rotation_euler = (0.872665, 0.174533, 0.523599)
bpy.context.view_layer.update()
